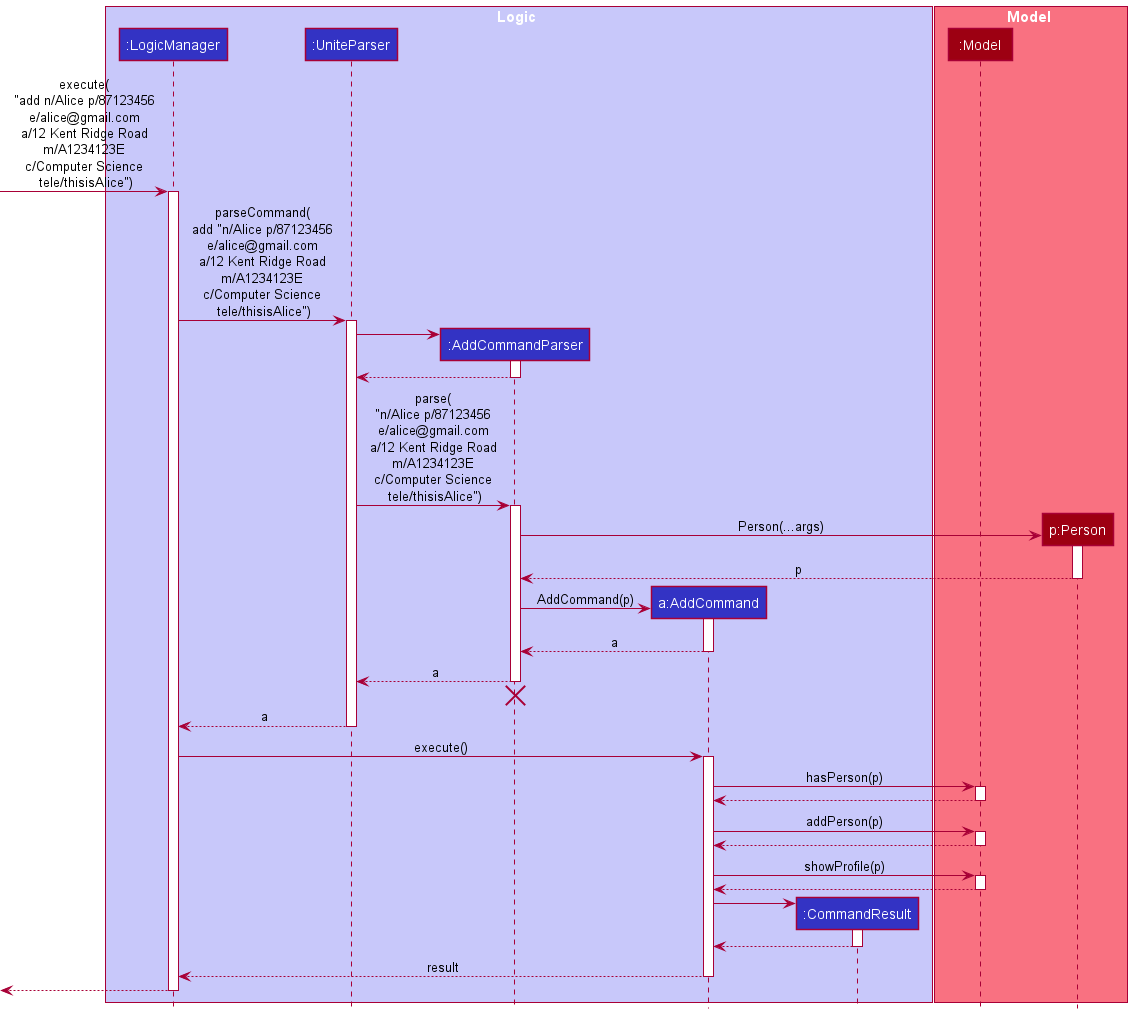

The diagram above was rendered by PlantUML. Its source (embedded in the PNG):
@startuml
!include style.puml

box Logic LOGIC_COLOR_T1
participant ":LogicManager" as LogicManager LOGIC_COLOR
participant ":UniteParser" as UniteParser LOGIC_COLOR
participant ":AddCommandParser" as AddCommandParser LOGIC_COLOR
participant "a:AddCommand" as AddCommand LOGIC_COLOR
participant ":CommandResult" as CommandResult LOGIC_COLOR
end box

box Model MODEL_COLOR_T1
participant ":Model" as Model MODEL_COLOR
participant "p:Person" as Person MODEL_COLOR
end box

[-> LogicManager : execute(\n "add n/Alice p/87123456 \n e/alice@gmail.com \n a/12 Kent Ridge Road \n m/A1234123E \n c/Computer Science \n tele/thisisAlice")
activate LogicManager

LogicManager -> UniteParser : parseCommand(\n add "n/Alice p/87123456 \n e/alice@gmail.com \n a/12 Kent Ridge Road \n m/A1234123E \n c/Computer Science \n tele/thisisAlice")
activate UniteParser

create AddCommandParser
UniteParser -> AddCommandParser
activate AddCommandParser

AddCommandParser --> UniteParser
deactivate AddCommandParser

UniteParser -> AddCommandParser : parse(\n "n/Alice p/87123456 \n e/alice@gmail.com \n a/12 Kent Ridge Road \n m/A1234123E \n c/Computer Science \n tele/thisisAlice")
activate AddCommandParser

create Person
AddCommandParser -> Person : Person(...args)
activate Person

Person --> AddCommandParser: p
deactivate Person

create AddCommand
AddCommandParser -> AddCommand: AddCommand(p)
activate AddCommand

AddCommand --> AddCommandParser: a
deactivate AddCommand

AddCommandParser --> UniteParser: a
deactivate AddCommandParser
AddCommandParser -[hidden]-> UniteParser
destroy AddCommandParser

UniteParser --> LogicManager:a
deactivate UniteParser

LogicManager -> AddCommand : execute()
activate AddCommand

AddCommand -> Model : hasPerson(p)
activate Model

Model --> AddCommand :
deactivate Model

AddCommand -> Model : addPerson(p)
activate Model

Model --> AddCommand :
deactivate Model

AddCommand -> Model : showProfile(p)
activate Model

Model --> AddCommand :
deactivate Model

create CommandResult
AddCommand -> CommandResult
activate CommandResult

CommandResult --> AddCommand
deactivate CommandResult

AddCommand --> LogicManager: result
deactivate AddCommand

[<--LogicManager
deactivate LogicManager
@enduml